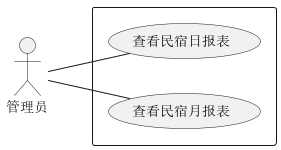

The diagram above was rendered by PlantUML. Its source (embedded in the PNG):
@startuml
'https://plantuml.com/use-case-diagram
/'在统计分析模块中，管理员可以查看民宿日报表和民宿月报表'/
left to right direction
skinparam packageStyle rectangle
actor 管理员
rectangle {
  管理员 -- (查看民宿日报表)
  管理员 -- (查看民宿月报表)
}
@enduml